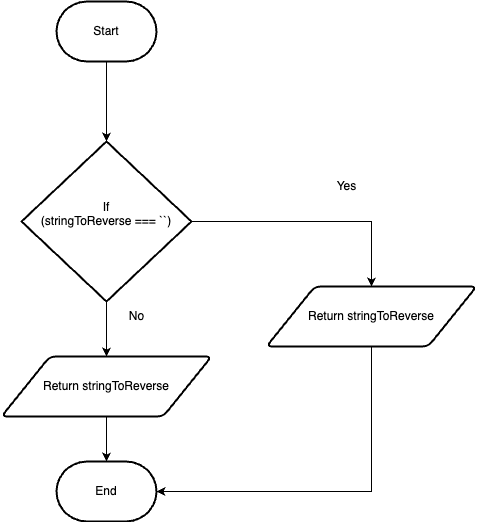

The diagram above was exported from draw.io. Its source (the exported page's mxGraphModel, read from the mxfile embedded in the PNG):
<mxGraphModel dx="509" dy="262" grid="1" gridSize="10" guides="1" tooltips="1" connect="1" arrows="1" fold="1" page="1" pageScale="1" pageWidth="827" pageHeight="1169" math="0" shadow="0">
  <root>
    <mxCell id="0" />
    <mxCell id="1" parent="0" />
    <mxCell id="11" style="edgeStyle=orthogonalEdgeStyle;rounded=0;html=1;exitX=0.5;exitY=1;exitDx=0;exitDy=0;entryX=1;entryY=0.5;entryDx=0;entryDy=0;entryPerimeter=0;startArrow=none;" edge="1" parent="1" source="17" target="5">
      <mxGeometry relative="1" as="geometry">
        <mxPoint x="475" y="530" as="sourcePoint" />
      </mxGeometry>
    </mxCell>
    <mxCell id="3" value="Start" style="strokeWidth=2;html=1;shape=mxgraph.flowchart.terminator;whiteSpace=wrap;" vertex="1" parent="1">
      <mxGeometry x="160" y="200" width="100" height="60" as="geometry" />
    </mxCell>
    <mxCell id="7" style="edgeStyle=orthogonalEdgeStyle;html=1;exitX=1;exitY=0.5;exitDx=0;exitDy=0;exitPerimeter=0;entryX=0.5;entryY=0;entryDx=0;entryDy=0;rounded=0;" edge="1" parent="1" source="13" target="17">
      <mxGeometry relative="1" as="geometry">
        <mxPoint x="295" y="410" as="sourcePoint" />
        <mxPoint x="475" y="470" as="targetPoint" />
        <Array as="points">
          <mxPoint x="475" y="420" />
        </Array>
      </mxGeometry>
    </mxCell>
    <mxCell id="9" value="" style="edgeStyle=orthogonalEdgeStyle;rounded=0;html=1;exitX=0.5;exitY=1;exitDx=0;exitDy=0;exitPerimeter=0;" edge="1" parent="1" source="13" target="6">
      <mxGeometry relative="1" as="geometry">
        <mxPoint x="210" y="500" as="sourcePoint" />
      </mxGeometry>
    </mxCell>
    <mxCell id="14" style="edgeStyle=orthogonalEdgeStyle;rounded=0;html=1;exitX=0.5;exitY=1;exitDx=0;exitDy=0;exitPerimeter=0;entryX=0.5;entryY=0;entryDx=0;entryDy=0;entryPerimeter=0;" edge="1" parent="1" source="3" target="13">
      <mxGeometry relative="1" as="geometry">
        <mxPoint x="210" y="300" as="sourcePoint" />
      </mxGeometry>
    </mxCell>
    <mxCell id="5" value="End" style="strokeWidth=2;html=1;shape=mxgraph.flowchart.terminator;whiteSpace=wrap;" vertex="1" parent="1">
      <mxGeometry x="160" y="660" width="100" height="60" as="geometry" />
    </mxCell>
    <mxCell id="10" value="" style="edgeStyle=orthogonalEdgeStyle;rounded=0;html=1;entryX=0.5;entryY=0;entryDx=0;entryDy=0;entryPerimeter=0;" edge="1" parent="1" source="6" target="5">
      <mxGeometry relative="1" as="geometry">
        <mxPoint x="210" y="710" as="targetPoint" />
      </mxGeometry>
    </mxCell>
    <mxCell id="6" value="Return&amp;nbsp;stringToReverse" style="shape=parallelogram;html=1;strokeWidth=2;perimeter=parallelogramPerimeter;whiteSpace=wrap;rounded=1;arcSize=12;size=0.23;" vertex="1" parent="1">
      <mxGeometry x="105" y="555" width="210" height="60" as="geometry" />
    </mxCell>
    <mxCell id="13" value="If&lt;br&gt;&lt;div&gt;(stringToReverse === ``)&lt;/div&gt;&lt;div&gt;&lt;br&gt;&lt;/div&gt;&lt;div&gt;&lt;/div&gt;" style="strokeWidth=2;html=1;shape=mxgraph.flowchart.decision;whiteSpace=wrap;" vertex="1" parent="1">
      <mxGeometry x="125" y="340" width="170" height="160" as="geometry" />
    </mxCell>
    <mxCell id="15" value="Yes" style="text;html=1;align=center;verticalAlign=middle;resizable=0;points=[];autosize=1;strokeColor=none;fillColor=none;" vertex="1" parent="1">
      <mxGeometry x="430" y="370" width="40" height="30" as="geometry" />
    </mxCell>
    <mxCell id="16" value="No" style="text;html=1;align=center;verticalAlign=middle;resizable=0;points=[];autosize=1;strokeColor=none;fillColor=none;" vertex="1" parent="1">
      <mxGeometry x="220" y="500" width="40" height="30" as="geometry" />
    </mxCell>
    <mxCell id="17" value="Return&amp;nbsp;stringToReverse" style="shape=parallelogram;html=1;strokeWidth=2;perimeter=parallelogramPerimeter;whiteSpace=wrap;rounded=1;arcSize=12;size=0.23;" vertex="1" parent="1">
      <mxGeometry x="370" y="485" width="210" height="60" as="geometry" />
    </mxCell>
  </root>
</mxGraphModel>